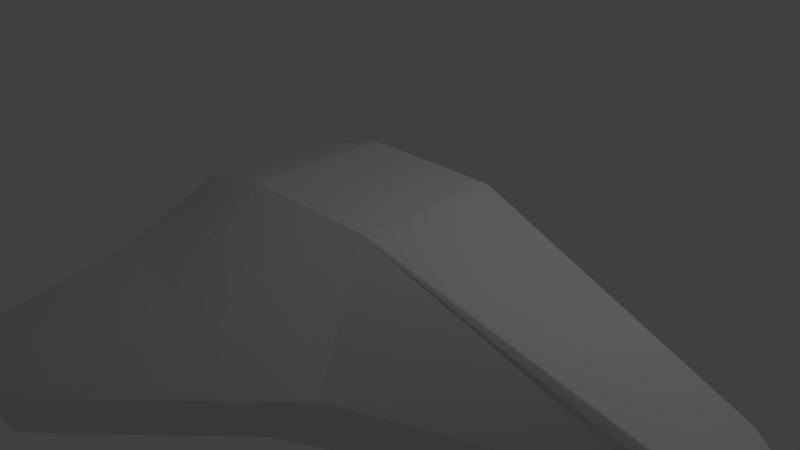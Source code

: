 # Source: cruiser.blend  (saved by Blender 2.76.0; exported with 4.5.12 LTS)
import bpy
from mathutils import Matrix  # noqa: F401  (used for matrix-valued properties, if any)

bpy.ops.wm.read_factory_settings(use_empty=True)
scene = bpy.context.scene
scene.name = 'Scene'

# ---- collections
col_collection_1 = bpy.data.collections.new('Collection 1'); scene.collection.children.link(col_collection_1)

# ---- materials (node trees are filled in below, after node groups)
mat_material = bpy.data.materials.new('Material')
mat_material.alpha_threshold = 0.0
mat_material.use_transparent_shadow = False
mat_material.roughness = 0.5
mat_material.specular_intensity = 1.0
mat_material.line_color = (0.0, 0.0, 0.0, 1.0)

# ---- material node trees

# ---- world
world_world = bpy.data.worlds.new('World'); scene.world = world_world
world_world.color = (0.05088, 0.05088, 0.05088)
world_world.use_sun_shadow = False
world_world.sun_shadow_jitter_overblur = 0.0
world_world.cycles.sampling_method = 'MANUAL'
world_world.cycles.sample_map_resolution = 256

# ---- cameras
cam_camera = bpy.data.cameras.new('Camera')
cam_camera.clip_end = 100.0
cam_camera.lens = 35.0
cam_camera.sensor_width = 32.0
cam_camera.sensor_height = 18.0
cam_camera.ortho_scale = 7.314
cam_camera.dof.focus_distance = 0.0
cam_camera.dof.aperture_fstop = 128.0

# ---- lights
light_lamp = bpy.data.lights.new('Lamp', 'POINT')
light_lamp.transmission_factor = 0.0
light_lamp.cutoff_distance = 30.0
light_lamp.energy = 100.0
light_lamp.shadow_buffer_clip_start = 1.001
light_lamp.shadow_soft_size = 0.1
light_lamp.shadow_maximum_resolution = 0.006
light_lamp.use_absolute_resolution = True
light_lamp.cycles.use_multiple_importance_sampling = False

# ---- meshes
me_cube = bpy.data.meshes.new('Cube')
me_cube.from_pydata([(1.0, -2.386, -1.0), (-1.0, -2.386, -1.0), (1.0, -1.0, 1.0), (-1.0, -1.0, 1.0), (1.0, 0.0, -1.377), (0.0, -2.386, -1.0), (1.524, -2.161, -0.3447), (-1.0, 0.0, -1.356), (-1.0, -2.386, 0.0), (1.0, -5.364e-07, 1.0), (-5.364e-07, -1.0, 1.0), (-1.0, 1.788e-07, 1.0), (-2.98e-07, -2.386, 0.0), (-1.49e-07, -1.788e-07, 1.0), (5.96e-08, 0.0, -1.478), (4.919, 0.0, -0.7072), (4.919, -0.5622, -0.7072), (4.919, -0.5622, -0.4618), (4.919, -0.5622, -0.2165), (4.919, 0.0, -0.2165), (-2.437, -2.191, -1.66e-07), (-2.437, -0.8052, 0.6103), (-2.437, -2.191, -0.6103), (-2.437, 0.0, -1.097), (-2.437, 0.0, 0.6103), (-1.842, -1.689, -0.03072), (-2.437, -1.689, -0.03072), (-2.437, -0.8276, 0.3487), (-2.437, -1.689, -0.4101), (-2.437, 0.0, -0.7128), (-2.437, 0.0, 0.3487), (-1.842, -0.8276, 0.3487), (-1.842, -1.689, -0.4101), (-1.842, 0.0, -0.7128), (-1.842, 0.0, 0.3487), (-1.842, 0.0, -0.03072), (-2.389, -4.23, -1.589), (-2.911, -4.23, -1.589), (-1.866, -4.23, -1.589), (-1.866, -4.23, -1.067), (-2.911, -4.23, -1.067), (-2.389, -4.23, -1.067), (-3.662, -4.128, -1.386), (-3.662, -4.128, -1.067), (1.0, 0.0, -1.377), (1.0, -2.386, -1.0), (4.919, 0.0, -0.7072), (4.919, -0.5622, -0.7072), (5.44, 0.0, -0.5021), (5.44, -0.3272, -0.5021), (5.44, -0.3272, -0.4618), (5.44, -0.3272, -0.4216), (5.44, 0.0, -0.4216), (5.44, 0.0, -0.4618)], [], [(14, 5, 1, 7), (13, 11, 3, 10), (6, 0, 16, 17), (12, 10, 3, 8), (12, 8, 40, 41), (3, 11, 24, 21), (5, 0, 38, 36), (20, 22, 42, 43), (6, 2, 10, 12), (16, 0, 45, 47), (9, 13, 10, 2), (4, 0, 5, 14), (18, 17, 50, 51), (17, 16, 49, 50), (9, 2, 18, 19), (2, 6, 17, 18), (22, 20, 26, 28), (23, 22, 28, 29), (8, 3, 21, 20), (7, 1, 22, 23), (29, 28, 32, 33), (27, 30, 34, 31), (20, 21, 27, 26), (21, 24, 30, 27), (32, 25, 35, 33), (25, 31, 34, 35), (28, 26, 25, 32), (26, 27, 31, 25), (37, 40, 43, 42), (36, 41, 40, 37), (38, 39, 41, 36), (8, 20, 43, 40), (0, 6, 39, 38), (6, 12, 41, 39), (22, 1, 37, 42), (1, 5, 36, 37), (45, 44, 46, 47), (0, 4, 44, 45), (15, 16, 47, 46), (53, 52, 51, 50), (48, 53, 50, 49), (19, 18, 51, 52), (16, 15, 48, 49)])
me_cube.polygons.foreach_set('use_smooth', [True] * 43)
me_cube.materials.append(mat_material)
me_cube.use_remesh_preserve_volume = False
me_cube.use_remesh_preserve_attributes = False
me_cube.use_mirror_vertex_groups = False
me_cube.update()

# ---- objects
ob_cube = bpy.data.objects.new('Cube', me_cube)
ob_lamp = bpy.data.objects.new('Lamp', light_lamp)
ob_camera = bpy.data.objects.new('Camera', cam_camera)

# ---- transforms, parenting, visibility, modifiers, constraints
ob_cube.location = (0.0, 0.0, 0.0)
ob_cube.lock_rotations_4d = False
ob_cube.empty_display_type = 'ARROWS'
ob_cube.lineart.crease_threshold = 0.0
_m = ob_cube.modifiers.new('Mirror', 'MIRROR')
_m.use_axis = (False, True, False)
_m.use_clip = True
_m = ob_cube.modifiers.new('Bevel', 'BEVEL')
_m.width = 0.221
_m.width_pct = 0.221
_m.segments = 3
_m.limit_method = 'NONE'
_m.spread = 0.0
ob_lamp.location = (4.076, 1.005, 5.904)
ob_lamp.rotation_euler = (0.6503, 0.05522, 1.866)
ob_lamp.lock_rotations_4d = False
ob_lamp.empty_display_type = 'ARROWS'
ob_lamp.color = (0.0, 0.0, 0.0, 0.0)
ob_lamp.lineart.crease_threshold = 0.0
ob_camera.location = (7.481, -6.508, 5.344)
ob_camera.rotation_euler = (1.109, 0.01082, 0.8149)
ob_camera.lock_rotations_4d = False
ob_camera.empty_display_type = 'ARROWS'
ob_camera.color = (0.0, 0.0, 0.0, 0.0)
ob_camera.display_type = 'WIRE'
ob_camera.lineart.crease_threshold = 0.0

# ---- collection membership
col_collection_1.objects.link(ob_cube)
col_collection_1.objects.link(ob_lamp)
col_collection_1.objects.link(ob_camera)

# ---- scene / render settings (as saved in the file)
scene.camera = ob_camera
scene.frame_start = 1; scene.frame_end = 250; scene.frame_set(1)
scene.render.engine = 'BLENDER_EEVEE_NEXT'
scene.render.resolution_percentage = 50
scene.render.dither_intensity = 0.0
scene.cycles.use_denoising = False
scene.cycles.samples = 10
scene.cycles.sampling_pattern = 'TABULATED_SOBOL'
scene.cycles.light_sampling_threshold = 0.0
scene.cycles.use_adaptive_sampling = False
scene.cycles.use_light_tree = False
scene.cycles.blur_glossy = 0.0
scene.cycles.pixel_filter_type = 'GAUSSIAN'
scene.cycles.sample_clamp_indirect = 0.0
scene.view_settings.view_transform = 'Standard'
bpy.context.view_layer.update()
